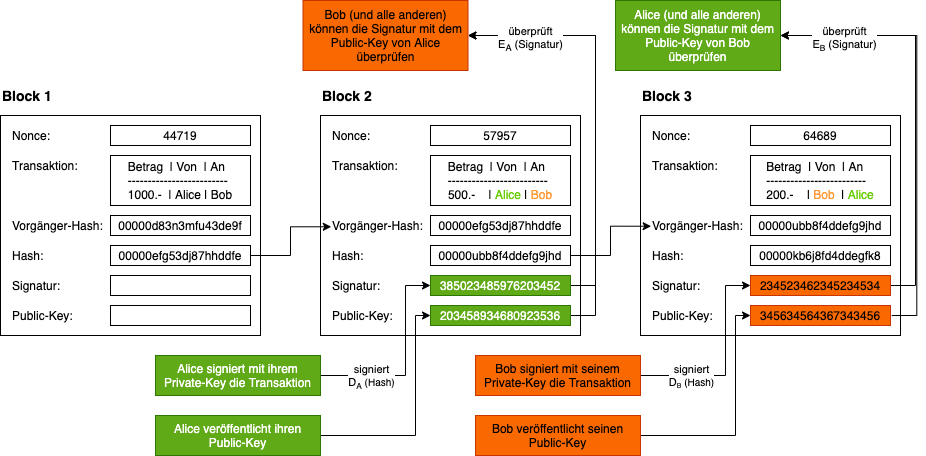

The diagram above was exported from draw.io. Its source (the exported page's mxGraphModel, read from the mxfile embedded in the PNG):
<mxGraphModel dx="896" dy="562" grid="1" gridSize="10" guides="1" tooltips="1" connect="1" arrows="1" fold="1" page="1" pageScale="1" pageWidth="1169" pageHeight="827" math="0" shadow="0">
  <root>
    <mxCell id="0" />
    <mxCell id="1" parent="0" />
    <mxCell id="2" value="" style="rounded=0;whiteSpace=wrap;html=1;align=left;" parent="1" vertex="1">
      <mxGeometry x="135" y="290" width="260" height="220" as="geometry" />
    </mxCell>
    <mxCell id="3" value="&lt;font size=&quot;1&quot;&gt;&lt;b style=&quot;font-size: 14px&quot;&gt;Block 1&lt;/b&gt;&lt;/font&gt;" style="text;html=1;align=left;verticalAlign=middle;resizable=0;points=[];autosize=1;strokeColor=none;fontSize=10;" parent="1" vertex="1">
      <mxGeometry x="135" y="260" width="70" height="20" as="geometry" />
    </mxCell>
    <mxCell id="4" value="&lt;font style=&quot;font-size: 12px&quot;&gt;44719&lt;/font&gt;" style="rounded=0;whiteSpace=wrap;html=1;" parent="1" vertex="1">
      <mxGeometry x="245" y="300" width="140" height="20" as="geometry" />
    </mxCell>
    <mxCell id="5" value="Nonce:" style="text;html=1;align=left;verticalAlign=middle;resizable=0;points=[];autosize=1;strokeColor=none;" parent="1" vertex="1">
      <mxGeometry x="145" y="300" width="50" height="20" as="geometry" />
    </mxCell>
    <mxCell id="6" value="Transaktion:" style="text;html=1;align=left;verticalAlign=middle;resizable=0;points=[];autosize=1;strokeColor=none;" parent="1" vertex="1">
      <mxGeometry x="145" y="330" width="80" height="20" as="geometry" />
    </mxCell>
    <mxCell id="7" value="Vorgänger-Hash:" style="text;html=1;align=left;verticalAlign=middle;resizable=0;points=[];autosize=1;strokeColor=none;" parent="1" vertex="1">
      <mxGeometry x="145" y="390" width="110" height="20" as="geometry" />
    </mxCell>
    <mxCell id="8" value="Hash:" style="text;html=1;align=left;verticalAlign=middle;resizable=0;points=[];autosize=1;strokeColor=none;" parent="1" vertex="1">
      <mxGeometry x="145" y="420" width="50" height="20" as="geometry" />
    </mxCell>
    <mxCell id="9" value="&lt;div style=&quot;text-align: left&quot;&gt;&lt;span&gt;Betrag&amp;nbsp; | Von&amp;nbsp; | An&lt;/span&gt;&lt;/div&gt;&lt;div style=&quot;text-align: left&quot;&gt;&lt;span&gt;-------------------------&lt;/span&gt;&lt;/div&gt;1000.-&amp;nbsp; | Alice | Bob" style="rounded=0;whiteSpace=wrap;html=1;" parent="1" vertex="1">
      <mxGeometry x="245" y="330" width="140" height="50" as="geometry" />
    </mxCell>
    <mxCell id="10" value="&lt;font style=&quot;font-size: 12px&quot;&gt;00000d83n3mfu43de9f&lt;/font&gt;" style="rounded=0;whiteSpace=wrap;html=1;" parent="1" vertex="1">
      <mxGeometry x="245" y="390" width="140" height="20" as="geometry" />
    </mxCell>
    <mxCell id="11" value="00000efg53dj87hhddfe" style="rounded=0;whiteSpace=wrap;html=1;" parent="1" vertex="1">
      <mxGeometry x="245" y="420" width="140" height="20" as="geometry" />
    </mxCell>
    <mxCell id="12" value="" style="rounded=0;whiteSpace=wrap;html=1;align=left;" parent="1" vertex="1">
      <mxGeometry x="455" y="290" width="260" height="220" as="geometry" />
    </mxCell>
    <mxCell id="13" value="&lt;font size=&quot;1&quot;&gt;&lt;b style=&quot;font-size: 14px&quot;&gt;Block 2&lt;/b&gt;&lt;/font&gt;" style="text;html=1;align=left;verticalAlign=middle;resizable=0;points=[];autosize=1;strokeColor=none;fontSize=10;" parent="1" vertex="1">
      <mxGeometry x="455" y="260" width="70" height="20" as="geometry" />
    </mxCell>
    <mxCell id="14" value="&lt;font style=&quot;font-size: 12px&quot;&gt;57957&lt;/font&gt;" style="rounded=0;whiteSpace=wrap;html=1;" parent="1" vertex="1">
      <mxGeometry x="565" y="300" width="140" height="20" as="geometry" />
    </mxCell>
    <mxCell id="15" value="Nonce:" style="text;html=1;align=left;verticalAlign=middle;resizable=0;points=[];autosize=1;strokeColor=none;" parent="1" vertex="1">
      <mxGeometry x="465" y="300" width="50" height="20" as="geometry" />
    </mxCell>
    <mxCell id="16" value="Transaktion:" style="text;html=1;align=left;verticalAlign=middle;resizable=0;points=[];autosize=1;strokeColor=none;" parent="1" vertex="1">
      <mxGeometry x="465" y="330" width="80" height="20" as="geometry" />
    </mxCell>
    <mxCell id="17" value="Vorgänger-Hash:" style="text;html=1;align=left;verticalAlign=middle;resizable=0;points=[];autosize=1;strokeColor=none;" parent="1" vertex="1">
      <mxGeometry x="465" y="390" width="110" height="20" as="geometry" />
    </mxCell>
    <mxCell id="18" value="Hash:" style="text;html=1;align=left;verticalAlign=middle;resizable=0;points=[];autosize=1;strokeColor=none;" parent="1" vertex="1">
      <mxGeometry x="465" y="420" width="50" height="20" as="geometry" />
    </mxCell>
    <mxCell id="19" value="&lt;div style=&quot;text-align: left&quot;&gt;&lt;span&gt;Betrag&amp;nbsp; | Von&amp;nbsp; | An&lt;/span&gt;&lt;/div&gt;&lt;div style=&quot;text-align: left&quot;&gt;&lt;span&gt;-------------------------&lt;/span&gt;&lt;/div&gt;500.-&amp;nbsp; &amp;nbsp; | &lt;font color=&quot;#66cc00&quot;&gt;Alice&lt;/font&gt; | &lt;font color=&quot;#ff9933&quot;&gt;Bob&lt;/font&gt;" style="rounded=0;whiteSpace=wrap;html=1;" parent="1" vertex="1">
      <mxGeometry x="565" y="330" width="140" height="50" as="geometry" />
    </mxCell>
    <mxCell id="20" value="00000efg53dj87hhddfe" style="rounded=0;whiteSpace=wrap;html=1;" parent="1" vertex="1">
      <mxGeometry x="565" y="390" width="140" height="20" as="geometry" />
    </mxCell>
    <mxCell id="21" value="00000ubb8f4ddefg9jhd" style="rounded=0;whiteSpace=wrap;html=1;" parent="1" vertex="1">
      <mxGeometry x="565" y="420" width="140" height="20" as="geometry" />
    </mxCell>
    <mxCell id="22" value="" style="rounded=0;whiteSpace=wrap;html=1;align=left;" parent="1" vertex="1">
      <mxGeometry x="775" y="290" width="260" height="220" as="geometry" />
    </mxCell>
    <mxCell id="23" value="&lt;font size=&quot;1&quot;&gt;&lt;b style=&quot;font-size: 14px&quot;&gt;Block 3&lt;/b&gt;&lt;/font&gt;" style="text;html=1;align=left;verticalAlign=middle;resizable=0;points=[];autosize=1;strokeColor=none;fontSize=10;" parent="1" vertex="1">
      <mxGeometry x="775" y="260" width="70" height="20" as="geometry" />
    </mxCell>
    <mxCell id="24" value="&lt;font style=&quot;font-size: 12px&quot;&gt;64689&lt;/font&gt;" style="rounded=0;whiteSpace=wrap;html=1;" parent="1" vertex="1">
      <mxGeometry x="885" y="300" width="140" height="20" as="geometry" />
    </mxCell>
    <mxCell id="25" value="Nonce:" style="text;html=1;align=left;verticalAlign=middle;resizable=0;points=[];autosize=1;strokeColor=none;" parent="1" vertex="1">
      <mxGeometry x="785" y="300" width="50" height="20" as="geometry" />
    </mxCell>
    <mxCell id="26" value="Transaktion:" style="text;html=1;align=left;verticalAlign=middle;resizable=0;points=[];autosize=1;strokeColor=none;" parent="1" vertex="1">
      <mxGeometry x="785" y="330" width="80" height="20" as="geometry" />
    </mxCell>
    <mxCell id="27" value="Vorgänger-Hash:" style="text;html=1;align=left;verticalAlign=middle;resizable=0;points=[];autosize=1;strokeColor=none;" parent="1" vertex="1">
      <mxGeometry x="785" y="390" width="110" height="20" as="geometry" />
    </mxCell>
    <mxCell id="28" value="Hash:" style="text;html=1;align=left;verticalAlign=middle;resizable=0;points=[];autosize=1;strokeColor=none;" parent="1" vertex="1">
      <mxGeometry x="785" y="420" width="50" height="20" as="geometry" />
    </mxCell>
    <mxCell id="29" value="&lt;div style=&quot;text-align: left&quot;&gt;&lt;span&gt;Betrag&amp;nbsp; | Von&amp;nbsp; | An&lt;/span&gt;&lt;/div&gt;&lt;div style=&quot;text-align: left&quot;&gt;&lt;span&gt;-------------------------&lt;/span&gt;&lt;/div&gt;200.-&amp;nbsp; &amp;nbsp; | &lt;font color=&quot;#ff9933&quot;&gt;Bob&lt;/font&gt;&amp;nbsp; | &lt;font color=&quot;#66cc00&quot;&gt;Alice&lt;/font&gt;" style="rounded=0;whiteSpace=wrap;html=1;" parent="1" vertex="1">
      <mxGeometry x="885" y="330" width="140" height="50" as="geometry" />
    </mxCell>
    <mxCell id="30" value="00000ubb8f4ddefg9jhd" style="rounded=0;whiteSpace=wrap;html=1;" parent="1" vertex="1">
      <mxGeometry x="885" y="390" width="140" height="20" as="geometry" />
    </mxCell>
    <mxCell id="31" value="00000kb6j8fd4ddegfk8" style="rounded=0;whiteSpace=wrap;html=1;" parent="1" vertex="1">
      <mxGeometry x="885" y="420" width="140" height="20" as="geometry" />
    </mxCell>
    <mxCell id="32" style="edgeStyle=orthogonalEdgeStyle;rounded=0;orthogonalLoop=1;jettySize=auto;html=1;exitX=1;exitY=0.5;exitDx=0;exitDy=0;entryX=0.007;entryY=0.564;entryDx=0;entryDy=0;entryPerimeter=0;fontSize=10;" parent="1" source="11" target="17" edge="1">
      <mxGeometry relative="1" as="geometry" />
    </mxCell>
    <mxCell id="33" style="edgeStyle=orthogonalEdgeStyle;rounded=0;orthogonalLoop=1;jettySize=auto;html=1;exitX=1;exitY=0.5;exitDx=0;exitDy=0;entryX=0.006;entryY=0.536;entryDx=0;entryDy=0;entryPerimeter=0;fontSize=10;" parent="1" source="21" target="27" edge="1">
      <mxGeometry relative="1" as="geometry" />
    </mxCell>
    <mxCell id="35" style="edgeStyle=orthogonalEdgeStyle;rounded=0;orthogonalLoop=1;jettySize=auto;html=1;entryX=0;entryY=0.5;entryDx=0;entryDy=0;" parent="1" source="34" target="38" edge="1">
      <mxGeometry relative="1" as="geometry">
        <Array as="points">
          <mxPoint x="540" y="550" />
          <mxPoint x="540" y="460" />
        </Array>
      </mxGeometry>
    </mxCell>
    <mxCell id="36" value="signiert&lt;br&gt;D&lt;font size=&quot;1&quot;&gt;&lt;sub&gt;A&lt;/sub&gt;&amp;nbsp;(Hash)&lt;/font&gt;" style="edgeLabel;html=1;align=center;verticalAlign=middle;resizable=0;points=[];" parent="35" vertex="1" connectable="0">
      <mxGeometry x="0.06" y="-4" relative="1" as="geometry">
        <mxPoint x="-39" y="21" as="offset" />
      </mxGeometry>
    </mxCell>
    <mxCell id="34" value="Alice signiert mit ihrem Private-Key die Transaktion" style="whiteSpace=wrap;html=1;fillColor=#60a917;strokeColor=#2D7600;fontColor=#ffffff;" parent="1" vertex="1">
      <mxGeometry x="290" y="530" width="165" height="40" as="geometry" />
    </mxCell>
    <mxCell id="37" value="Signatur:" style="text;html=1;align=left;verticalAlign=middle;resizable=0;points=[];autosize=1;strokeColor=none;" parent="1" vertex="1">
      <mxGeometry x="465" y="450" width="60" height="20" as="geometry" />
    </mxCell>
    <mxCell id="44" style="edgeStyle=orthogonalEdgeStyle;rounded=0;orthogonalLoop=1;jettySize=auto;html=1;exitX=1;exitY=0.5;exitDx=0;exitDy=0;entryX=1;entryY=0.5;entryDx=0;entryDy=0;" parent="1" source="38" target="43" edge="1">
      <mxGeometry relative="1" as="geometry">
        <Array as="points">
          <mxPoint x="730" y="460" />
          <mxPoint x="730" y="210" />
        </Array>
      </mxGeometry>
    </mxCell>
    <mxCell id="38" value="&lt;font style=&quot;font-size: 12px&quot;&gt;385023485976203452&lt;/font&gt;" style="rounded=0;whiteSpace=wrap;html=1;fillColor=#60a917;strokeColor=#2D7600;fontColor=#ffffff;" parent="1" vertex="1">
      <mxGeometry x="565" y="450" width="140" height="20" as="geometry" />
    </mxCell>
    <mxCell id="39" value="Public-Key:" style="text;html=1;align=left;verticalAlign=middle;resizable=0;points=[];autosize=1;strokeColor=none;" parent="1" vertex="1">
      <mxGeometry x="465" y="480" width="80" height="20" as="geometry" />
    </mxCell>
    <mxCell id="45" style="edgeStyle=orthogonalEdgeStyle;rounded=0;orthogonalLoop=1;jettySize=auto;html=1;exitX=1;exitY=0.5;exitDx=0;exitDy=0;entryX=1;entryY=0.5;entryDx=0;entryDy=0;" parent="1" source="40" target="43" edge="1">
      <mxGeometry relative="1" as="geometry">
        <mxPoint x="670" y="200" as="targetPoint" />
        <Array as="points">
          <mxPoint x="730" y="490" />
          <mxPoint x="730" y="210" />
        </Array>
      </mxGeometry>
    </mxCell>
    <mxCell id="46" value="überprüft&lt;br&gt;E&lt;sub&gt;A&lt;/sub&gt;&amp;nbsp;(Signatur)" style="edgeLabel;html=1;align=center;verticalAlign=middle;resizable=0;points=[];" parent="45" vertex="1" connectable="0">
      <mxGeometry x="0.7136" y="2" relative="1" as="geometry">
        <mxPoint as="offset" />
      </mxGeometry>
    </mxCell>
    <mxCell id="40" value="&lt;font style=&quot;font-size: 12px&quot;&gt;203458934680923536&lt;/font&gt;" style="rounded=0;whiteSpace=wrap;html=1;fillColor=#60a917;strokeColor=#2D7600;fontColor=#ffffff;" parent="1" vertex="1">
      <mxGeometry x="565" y="480" width="140" height="20" as="geometry" />
    </mxCell>
    <mxCell id="42" style="edgeStyle=orthogonalEdgeStyle;rounded=0;orthogonalLoop=1;jettySize=auto;html=1;entryX=0;entryY=0.5;entryDx=0;entryDy=0;" parent="1" source="41" target="40" edge="1">
      <mxGeometry relative="1" as="geometry">
        <mxPoint x="635" y="500" as="targetPoint" />
        <Array as="points">
          <mxPoint x="550" y="610" />
          <mxPoint x="550" y="490" />
        </Array>
      </mxGeometry>
    </mxCell>
    <mxCell id="41" value="Alice veröffentlicht ihren Public-Key" style="whiteSpace=wrap;html=1;fillColor=#60a917;strokeColor=#2D7600;fontColor=#ffffff;" parent="1" vertex="1">
      <mxGeometry x="290" y="590" width="165" height="40" as="geometry" />
    </mxCell>
    <mxCell id="43" value="Bob (und alle anderen) können die Signatur mit dem Public-Key von Alice überprüfen" style="whiteSpace=wrap;html=1;fillColor=#fa6800;strokeColor=#C73500;fontColor=#000000;" parent="1" vertex="1">
      <mxGeometry x="437.5" y="175" width="165" height="70" as="geometry" />
    </mxCell>
    <mxCell id="47" style="edgeStyle=orthogonalEdgeStyle;rounded=0;orthogonalLoop=1;jettySize=auto;html=1;entryX=0;entryY=0.5;entryDx=0;entryDy=0;" parent="1" source="49" target="51" edge="1">
      <mxGeometry relative="1" as="geometry">
        <Array as="points">
          <mxPoint x="860" y="550" />
          <mxPoint x="860" y="460" />
        </Array>
      </mxGeometry>
    </mxCell>
    <mxCell id="48" value="signiert&lt;br&gt;D&lt;span style=&quot;font-size: 8.33333px&quot;&gt;&lt;sub&gt;B&lt;/sub&gt;&lt;/span&gt;&lt;font size=&quot;1&quot;&gt;&amp;nbsp;(Hash)&lt;/font&gt;" style="edgeLabel;html=1;align=center;verticalAlign=middle;resizable=0;points=[];" parent="47" vertex="1" connectable="0">
      <mxGeometry x="0.06" y="-4" relative="1" as="geometry">
        <mxPoint x="-39" y="21" as="offset" />
      </mxGeometry>
    </mxCell>
    <mxCell id="49" value="Bob signiert mit seinem Private-Key die Transaktion" style="whiteSpace=wrap;html=1;fillColor=#fa6800;strokeColor=#C73500;fontColor=#000000;" parent="1" vertex="1">
      <mxGeometry x="610" y="530" width="165" height="40" as="geometry" />
    </mxCell>
    <mxCell id="50" value="Signatur:" style="text;html=1;align=left;verticalAlign=middle;resizable=0;points=[];autosize=1;strokeColor=none;" parent="1" vertex="1">
      <mxGeometry x="785" y="450" width="60" height="20" as="geometry" />
    </mxCell>
    <mxCell id="60" style="edgeStyle=orthogonalEdgeStyle;rounded=0;orthogonalLoop=1;jettySize=auto;html=1;exitX=1;exitY=0.5;exitDx=0;exitDy=0;entryX=1;entryY=0.5;entryDx=0;entryDy=0;" parent="1" source="51" target="58" edge="1">
      <mxGeometry relative="1" as="geometry">
        <Array as="points">
          <mxPoint x="1050" y="460" />
          <mxPoint x="1050" y="210" />
        </Array>
      </mxGeometry>
    </mxCell>
    <mxCell id="51" value="&lt;font style=&quot;font-size: 12px&quot;&gt;234523462345234534&lt;/font&gt;" style="rounded=0;whiteSpace=wrap;html=1;fillColor=#fa6800;strokeColor=#C73500;fontColor=#000000;" parent="1" vertex="1">
      <mxGeometry x="885" y="450" width="140" height="20" as="geometry" />
    </mxCell>
    <mxCell id="52" value="Public-Key:" style="text;html=1;align=left;verticalAlign=middle;resizable=0;points=[];autosize=1;strokeColor=none;" parent="1" vertex="1">
      <mxGeometry x="785" y="480" width="80" height="20" as="geometry" />
    </mxCell>
    <mxCell id="53" value="&lt;font style=&quot;font-size: 12px&quot;&gt;345634564367343456&lt;/font&gt;" style="rounded=0;whiteSpace=wrap;html=1;fillColor=#fa6800;strokeColor=#C73500;fontColor=#000000;" parent="1" vertex="1">
      <mxGeometry x="885" y="480" width="140" height="20" as="geometry" />
    </mxCell>
    <mxCell id="54" style="edgeStyle=orthogonalEdgeStyle;rounded=0;orthogonalLoop=1;jettySize=auto;html=1;entryX=0;entryY=0.5;entryDx=0;entryDy=0;" parent="1" source="55" target="53" edge="1">
      <mxGeometry relative="1" as="geometry">
        <mxPoint x="955" y="500" as="targetPoint" />
        <Array as="points">
          <mxPoint x="870" y="610" />
          <mxPoint x="870" y="490" />
        </Array>
      </mxGeometry>
    </mxCell>
    <mxCell id="55" value="Bob veröffentlicht seinen&lt;br&gt;Public-Key" style="whiteSpace=wrap;html=1;fillColor=#fa6800;strokeColor=#C73500;fontColor=#000000;" parent="1" vertex="1">
      <mxGeometry x="610" y="590" width="165" height="40" as="geometry" />
    </mxCell>
    <mxCell id="56" style="edgeStyle=orthogonalEdgeStyle;rounded=0;orthogonalLoop=1;jettySize=auto;html=1;exitX=1;exitY=0.5;exitDx=0;exitDy=0;entryX=1;entryY=0.5;entryDx=0;entryDy=0;" parent="1" target="58" edge="1">
      <mxGeometry relative="1" as="geometry">
        <mxPoint x="991.25" y="200" as="targetPoint" />
        <mxPoint x="1026.25" y="490" as="sourcePoint" />
        <Array as="points">
          <mxPoint x="1051.25" y="490" />
          <mxPoint x="1051.25" y="210" />
        </Array>
      </mxGeometry>
    </mxCell>
    <mxCell id="57" value="überprüft&lt;br&gt;E&lt;font size=&quot;1&quot;&gt;&lt;sub&gt;B&lt;/sub&gt;&lt;/font&gt;&amp;nbsp;(Signatur)" style="edgeLabel;html=1;align=center;verticalAlign=middle;resizable=0;points=[];" parent="56" vertex="1" connectable="0">
      <mxGeometry x="0.7136" y="2" relative="1" as="geometry">
        <mxPoint as="offset" />
      </mxGeometry>
    </mxCell>
    <mxCell id="58" value="Alice (und alle anderen) können die Signatur mit dem Public-Key von Bob überprüfen" style="whiteSpace=wrap;html=1;fillColor=#60a917;strokeColor=#2D7600;fontColor=#ffffff;" parent="1" vertex="1">
      <mxGeometry x="750" y="175" width="165" height="70" as="geometry" />
    </mxCell>
    <mxCell id="61" value="Signatur:" style="text;html=1;align=left;verticalAlign=middle;resizable=0;points=[];autosize=1;strokeColor=none;" parent="1" vertex="1">
      <mxGeometry x="145" y="450" width="60" height="20" as="geometry" />
    </mxCell>
    <mxCell id="62" value="&lt;font style=&quot;font-size: 12px&quot;&gt;234523462345234523&lt;/font&gt;" style="rounded=0;whiteSpace=wrap;html=1;fontColor=#ffffff;fillColor=none;" parent="1" vertex="1">
      <mxGeometry x="245" y="450" width="140" height="20" as="geometry" />
    </mxCell>
    <mxCell id="63" value="Public-Key:" style="text;html=1;align=left;verticalAlign=middle;resizable=0;points=[];autosize=1;strokeColor=none;" parent="1" vertex="1">
      <mxGeometry x="145" y="480" width="80" height="20" as="geometry" />
    </mxCell>
    <mxCell id="64" value="857864567456765445" style="rounded=0;whiteSpace=wrap;html=1;fontColor=#ffffff;fillColor=none;" parent="1" vertex="1">
      <mxGeometry x="245" y="480" width="140" height="20" as="geometry" />
    </mxCell>
  </root>
</mxGraphModel>